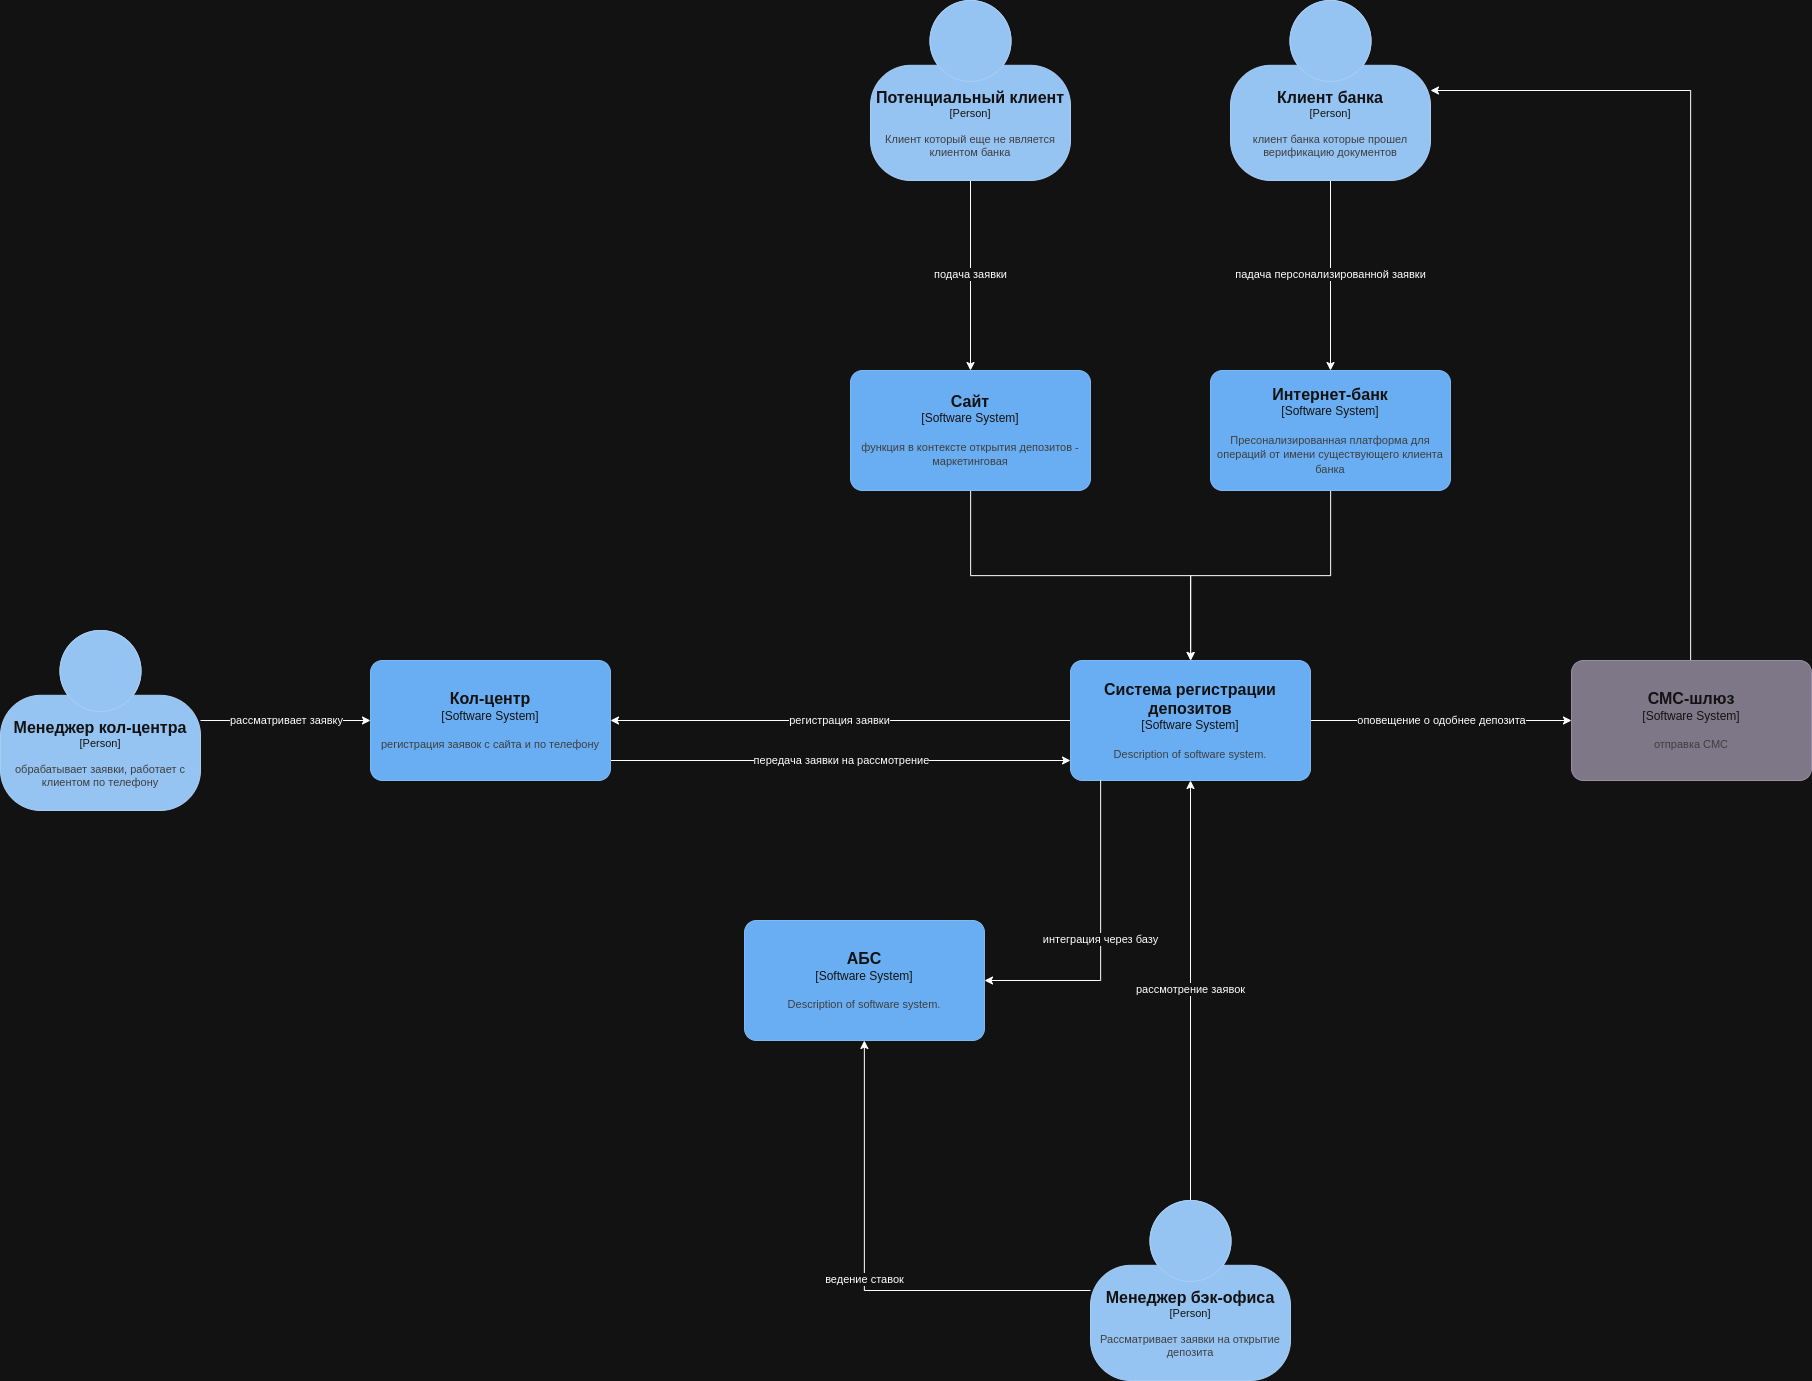

The diagram above was exported from draw.io. Its source (the exported page's mxGraphModel, read from the mxfile embedded in the PNG):
<mxGraphModel dx="4901" dy="2320" grid="1" gridSize="10" guides="1" tooltips="1" connect="1" arrows="1" fold="1" page="1" pageScale="1" pageWidth="827" pageHeight="1169" math="0" shadow="0">
  <root>
    <mxCell id="0" />
    <mxCell id="1" parent="0" />
    <mxCell id="8RRFYdPaKlCxtrcYadcn-15" value="передача заявки на рассмотрение" style="edgeStyle=orthogonalEdgeStyle;rounded=0;orthogonalLoop=1;jettySize=auto;html=1;" parent="1" source="8RRFYdPaKlCxtrcYadcn-1" target="8RRFYdPaKlCxtrcYadcn-18" edge="1">
      <mxGeometry relative="1" as="geometry">
        <Array as="points">
          <mxPoint x="510" y="900" />
          <mxPoint x="510" y="900" />
        </Array>
      </mxGeometry>
    </mxCell>
    <object placeholders="1" c4Name="Кол-центр" c4Type="Software System" c4Description="регистрация заявок с сайта и по телефону" label="&lt;font style=&quot;font-size: 16px&quot;&gt;&lt;b&gt;%c4Name%&lt;/b&gt;&lt;/font&gt;&lt;div&gt;[%c4Type%]&lt;/div&gt;&lt;br&gt;&lt;div&gt;&lt;font style=&quot;font-size: 11px&quot;&gt;&lt;font color=&quot;#cccccc&quot;&gt;%c4Description%&lt;/font&gt;&lt;/div&gt;" id="8RRFYdPaKlCxtrcYadcn-1">
      <mxCell style="rounded=1;whiteSpace=wrap;html=1;labelBackgroundColor=none;fillColor=#1061B0;fontColor=#ffffff;align=center;arcSize=10;strokeColor=#0D5091;metaEdit=1;resizable=0;points=[[0.25,0,0],[0.5,0,0],[0.75,0,0],[1,0.25,0],[1,0.5,0],[1,0.75,0],[0.75,1,0],[0.5,1,0],[0.25,1,0],[0,0.75,0],[0,0.5,0],[0,0.25,0]];" parent="1" vertex="1">
        <mxGeometry x="40" y="800" width="240" height="120" as="geometry" />
      </mxCell>
    </object>
    <mxCell id="8RRFYdPaKlCxtrcYadcn-4" value="подача заявки" style="edgeStyle=orthogonalEdgeStyle;rounded=0;orthogonalLoop=1;jettySize=auto;html=1;" parent="1" source="8RRFYdPaKlCxtrcYadcn-2" target="8RRFYdPaKlCxtrcYadcn-3" edge="1">
      <mxGeometry relative="1" as="geometry" />
    </mxCell>
    <object placeholders="1" c4Name="Потенциальный клиент" c4Type="Person" c4Description="Клиент который еще не является клиентом банка" label="&lt;font style=&quot;font-size: 16px&quot;&gt;&lt;b&gt;%c4Name%&lt;/b&gt;&lt;/font&gt;&lt;div&gt;[%c4Type%]&lt;/div&gt;&lt;br&gt;&lt;div&gt;&lt;font style=&quot;font-size: 11px&quot;&gt;&lt;font color=&quot;#cccccc&quot;&gt;%c4Description%&lt;/font&gt;&lt;/div&gt;" id="8RRFYdPaKlCxtrcYadcn-2">
      <mxCell style="html=1;fontSize=11;dashed=0;whiteSpace=wrap;fillColor=#083F75;strokeColor=#06315C;fontColor=#ffffff;shape=mxgraph.c4.person2;align=center;metaEdit=1;points=[[0.5,0,0],[1,0.5,0],[1,0.75,0],[0.75,1,0],[0.5,1,0],[0.25,1,0],[0,0.75,0],[0,0.5,0]];resizable=0;" parent="1" vertex="1">
        <mxGeometry x="540" y="140" width="200" height="180" as="geometry" />
      </mxCell>
    </object>
    <mxCell id="8RRFYdPaKlCxtrcYadcn-11" value="регистрация заявки" style="edgeStyle=orthogonalEdgeStyle;rounded=0;orthogonalLoop=1;jettySize=auto;html=1;" parent="1" source="8RRFYdPaKlCxtrcYadcn-18" target="8RRFYdPaKlCxtrcYadcn-1" edge="1">
      <mxGeometry relative="1" as="geometry" />
    </mxCell>
    <mxCell id="8RRFYdPaKlCxtrcYadcn-19" style="edgeStyle=orthogonalEdgeStyle;rounded=0;orthogonalLoop=1;jettySize=auto;html=1;" parent="1" source="8RRFYdPaKlCxtrcYadcn-3" target="8RRFYdPaKlCxtrcYadcn-18" edge="1">
      <mxGeometry relative="1" as="geometry" />
    </mxCell>
    <object placeholders="1" c4Name="Сайт" c4Type="Software System" c4Description="функция в контексте открытия депозитов - маркетинговая" label="&lt;font style=&quot;font-size: 16px&quot;&gt;&lt;b&gt;%c4Name%&lt;/b&gt;&lt;/font&gt;&lt;div&gt;[%c4Type%]&lt;/div&gt;&lt;br&gt;&lt;div&gt;&lt;font style=&quot;font-size: 11px&quot;&gt;&lt;font color=&quot;#cccccc&quot;&gt;%c4Description%&lt;/font&gt;&lt;/div&gt;" id="8RRFYdPaKlCxtrcYadcn-3">
      <mxCell style="rounded=1;whiteSpace=wrap;html=1;labelBackgroundColor=none;fillColor=#1061B0;fontColor=#ffffff;align=center;arcSize=10;strokeColor=#0D5091;metaEdit=1;resizable=0;points=[[0.25,0,0],[0.5,0,0],[0.75,0,0],[1,0.25,0],[1,0.5,0],[1,0.75,0],[0.75,1,0],[0.5,1,0],[0.25,1,0],[0,0.75,0],[0,0.5,0],[0,0.25,0]];" parent="1" vertex="1">
        <mxGeometry x="520" y="510" width="240" height="120" as="geometry" />
      </mxCell>
    </object>
    <mxCell id="8RRFYdPaKlCxtrcYadcn-20" style="edgeStyle=orthogonalEdgeStyle;rounded=0;orthogonalLoop=1;jettySize=auto;html=1;" parent="1" source="8RRFYdPaKlCxtrcYadcn-5" target="8RRFYdPaKlCxtrcYadcn-18" edge="1">
      <mxGeometry relative="1" as="geometry" />
    </mxCell>
    <object placeholders="1" c4Name="Интернет-банк" c4Type="Software System" c4Description="Пресонализированная платформа для операций от имени существующего клиента банка" label="&lt;font style=&quot;font-size: 16px&quot;&gt;&lt;b&gt;%c4Name%&lt;/b&gt;&lt;/font&gt;&lt;div&gt;[%c4Type%]&lt;/div&gt;&lt;br&gt;&lt;div&gt;&lt;font style=&quot;font-size: 11px&quot;&gt;&lt;font color=&quot;#cccccc&quot;&gt;%c4Description%&lt;/font&gt;&lt;/div&gt;" id="8RRFYdPaKlCxtrcYadcn-5">
      <mxCell style="rounded=1;whiteSpace=wrap;html=1;labelBackgroundColor=none;fillColor=#1061B0;fontColor=#ffffff;align=center;arcSize=10;strokeColor=#0D5091;metaEdit=1;resizable=0;points=[[0.25,0,0],[0.5,0,0],[0.75,0,0],[1,0.25,0],[1,0.5,0],[1,0.75,0],[0.75,1,0],[0.5,1,0],[0.25,1,0],[0,0.75,0],[0,0.5,0],[0,0.25,0]];" parent="1" vertex="1">
        <mxGeometry x="880" y="510" width="240" height="120" as="geometry" />
      </mxCell>
    </object>
    <mxCell id="8RRFYdPaKlCxtrcYadcn-7" value="падача персонализированной заявки" style="edgeStyle=orthogonalEdgeStyle;rounded=0;orthogonalLoop=1;jettySize=auto;html=1;" parent="1" source="8RRFYdPaKlCxtrcYadcn-6" target="8RRFYdPaKlCxtrcYadcn-5" edge="1">
      <mxGeometry relative="1" as="geometry" />
    </mxCell>
    <object placeholders="1" c4Name="Клиент банка" c4Type="Person" c4Description="клиент банка которые прошел верификацию документов" label="&lt;font style=&quot;font-size: 16px&quot;&gt;&lt;b&gt;%c4Name%&lt;/b&gt;&lt;/font&gt;&lt;div&gt;[%c4Type%]&lt;/div&gt;&lt;br&gt;&lt;div&gt;&lt;font style=&quot;font-size: 11px&quot;&gt;&lt;font color=&quot;#cccccc&quot;&gt;%c4Description%&lt;/font&gt;&lt;/div&gt;" id="8RRFYdPaKlCxtrcYadcn-6">
      <mxCell style="html=1;fontSize=11;dashed=0;whiteSpace=wrap;fillColor=#083F75;strokeColor=#06315C;fontColor=#ffffff;shape=mxgraph.c4.person2;align=center;metaEdit=1;points=[[0.5,0,0],[1,0.5,0],[1,0.75,0],[0.75,1,0],[0.5,1,0],[0.25,1,0],[0,0.75,0],[0,0.5,0]];resizable=0;" parent="1" vertex="1">
        <mxGeometry x="900" y="140" width="200" height="180" as="geometry" />
      </mxCell>
    </object>
    <mxCell id="8RRFYdPaKlCxtrcYadcn-9" value="рассматривает заявку" style="edgeStyle=orthogonalEdgeStyle;rounded=0;orthogonalLoop=1;jettySize=auto;html=1;" parent="1" source="8RRFYdPaKlCxtrcYadcn-8" target="8RRFYdPaKlCxtrcYadcn-1" edge="1">
      <mxGeometry relative="1" as="geometry" />
    </mxCell>
    <object placeholders="1" c4Name="Менеджер кол-центра" c4Type="Person" c4Description="обрабатывает заявки, работает с клиентом по телефону" label="&lt;font style=&quot;font-size: 16px&quot;&gt;&lt;b&gt;%c4Name%&lt;/b&gt;&lt;/font&gt;&lt;div&gt;[%c4Type%]&lt;/div&gt;&lt;br&gt;&lt;div&gt;&lt;font style=&quot;font-size: 11px&quot;&gt;&lt;font color=&quot;#cccccc&quot;&gt;%c4Description%&lt;/font&gt;&lt;/div&gt;" id="8RRFYdPaKlCxtrcYadcn-8">
      <mxCell style="html=1;fontSize=11;dashed=0;whiteSpace=wrap;fillColor=#083F75;strokeColor=#06315C;fontColor=#ffffff;shape=mxgraph.c4.person2;align=center;metaEdit=1;points=[[0.5,0,0],[1,0.5,0],[1,0.75,0],[0.75,1,0],[0.5,1,0],[0.25,1,0],[0,0.75,0],[0,0.5,0]];resizable=0;" parent="1" vertex="1">
        <mxGeometry x="-330" y="770" width="200" height="180" as="geometry" />
      </mxCell>
    </object>
    <mxCell id="8RRFYdPaKlCxtrcYadcn-23" value="рассмотрение заявок" style="edgeStyle=orthogonalEdgeStyle;rounded=0;orthogonalLoop=1;jettySize=auto;html=1;" parent="1" source="8RRFYdPaKlCxtrcYadcn-12" target="8RRFYdPaKlCxtrcYadcn-18" edge="1">
      <mxGeometry relative="1" as="geometry" />
    </mxCell>
    <mxCell id="8RRFYdPaKlCxtrcYadcn-27" value="ведение ставок" style="edgeStyle=orthogonalEdgeStyle;rounded=0;orthogonalLoop=1;jettySize=auto;html=1;" parent="1" source="8RRFYdPaKlCxtrcYadcn-12" target="8RRFYdPaKlCxtrcYadcn-13" edge="1">
      <mxGeometry relative="1" as="geometry" />
    </mxCell>
    <object placeholders="1" c4Name="Менеджер бэк-офиса" c4Type="Person" c4Description="Рассматривает заявки на открытие депозита" label="&lt;font style=&quot;font-size: 16px&quot;&gt;&lt;b&gt;%c4Name%&lt;/b&gt;&lt;/font&gt;&lt;div&gt;[%c4Type%]&lt;/div&gt;&lt;br&gt;&lt;div&gt;&lt;font style=&quot;font-size: 11px&quot;&gt;&lt;font color=&quot;#cccccc&quot;&gt;%c4Description%&lt;/font&gt;&lt;/div&gt;" id="8RRFYdPaKlCxtrcYadcn-12">
      <mxCell style="html=1;fontSize=11;dashed=0;whiteSpace=wrap;fillColor=#083F75;strokeColor=#06315C;fontColor=#ffffff;shape=mxgraph.c4.person2;align=center;metaEdit=1;points=[[0.5,0,0],[1,0.5,0],[1,0.75,0],[0.75,1,0],[0.5,1,0],[0.25,1,0],[0,0.75,0],[0,0.5,0]];resizable=0;" parent="1" vertex="1">
        <mxGeometry x="760" y="1340" width="200" height="180" as="geometry" />
      </mxCell>
    </object>
    <object placeholders="1" c4Name="АБС" c4Type="Software System" c4Description="Description of software system." label="&lt;font style=&quot;font-size: 16px&quot;&gt;&lt;b&gt;%c4Name%&lt;/b&gt;&lt;/font&gt;&lt;div&gt;[%c4Type%]&lt;/div&gt;&lt;br&gt;&lt;div&gt;&lt;font style=&quot;font-size: 11px&quot;&gt;&lt;font color=&quot;#cccccc&quot;&gt;%c4Description%&lt;/font&gt;&lt;/div&gt;" id="8RRFYdPaKlCxtrcYadcn-13">
      <mxCell style="rounded=1;whiteSpace=wrap;html=1;labelBackgroundColor=none;fillColor=#1061B0;fontColor=#ffffff;align=center;arcSize=10;strokeColor=#0D5091;metaEdit=1;resizable=0;points=[[0.25,0,0],[0.5,0,0],[0.75,0,0],[1,0.25,0],[1,0.5,0],[1,0.75,0],[0.75,1,0],[0.5,1,0],[0.25,1,0],[0,0.75,0],[0,0.5,0],[0,0.25,0]];" parent="1" vertex="1">
        <mxGeometry x="414" y="1060" width="240" height="120" as="geometry" />
      </mxCell>
    </object>
    <mxCell id="8RRFYdPaKlCxtrcYadcn-22" style="edgeStyle=orthogonalEdgeStyle;rounded=0;orthogonalLoop=1;jettySize=auto;html=1;" parent="1" source="8RRFYdPaKlCxtrcYadcn-16" target="8RRFYdPaKlCxtrcYadcn-6" edge="1">
      <mxGeometry relative="1" as="geometry">
        <Array as="points">
          <mxPoint x="1360" y="230" />
        </Array>
      </mxGeometry>
    </mxCell>
    <object placeholders="1" c4Name="СМС-шлюз" c4Type="Software System" c4Description="отправка СМС" label="&lt;font style=&quot;font-size: 16px&quot;&gt;&lt;b&gt;%c4Name%&lt;/b&gt;&lt;/font&gt;&lt;div&gt;[%c4Type%]&lt;/div&gt;&lt;br&gt;&lt;div&gt;&lt;font style=&quot;font-size: 11px&quot;&gt;&lt;font color=&quot;#cccccc&quot;&gt;%c4Description%&lt;/font&gt;&lt;/div&gt;" id="8RRFYdPaKlCxtrcYadcn-16">
      <mxCell style="rounded=1;whiteSpace=wrap;html=1;labelBackgroundColor=none;fillColor=#8C8496;fontColor=#ffffff;align=center;arcSize=10;strokeColor=#736782;metaEdit=1;resizable=0;points=[[0.25,0,0],[0.5,0,0],[0.75,0,0],[1,0.25,0],[1,0.5,0],[1,0.75,0],[0.75,1,0],[0.5,1,0],[0.25,1,0],[0,0.75,0],[0,0.5,0],[0,0.25,0]];" parent="1" vertex="1">
        <mxGeometry x="1241" y="800" width="240" height="120" as="geometry" />
      </mxCell>
    </object>
    <mxCell id="8RRFYdPaKlCxtrcYadcn-21" value="оповещение о одобнее депозита" style="edgeStyle=orthogonalEdgeStyle;rounded=0;orthogonalLoop=1;jettySize=auto;html=1;" parent="1" source="8RRFYdPaKlCxtrcYadcn-18" target="8RRFYdPaKlCxtrcYadcn-16" edge="1">
      <mxGeometry relative="1" as="geometry" />
    </mxCell>
    <object placeholders="1" c4Name="Система регистрации депозитов" c4Type="Software System" c4Description="Description of software system." label="&lt;font style=&quot;font-size: 16px&quot;&gt;&lt;b&gt;%c4Name%&lt;/b&gt;&lt;/font&gt;&lt;div&gt;[%c4Type%]&lt;/div&gt;&lt;br&gt;&lt;div&gt;&lt;font style=&quot;font-size: 11px&quot;&gt;&lt;font color=&quot;#cccccc&quot;&gt;%c4Description%&lt;/font&gt;&lt;/div&gt;" id="8RRFYdPaKlCxtrcYadcn-18">
      <mxCell style="rounded=1;whiteSpace=wrap;html=1;labelBackgroundColor=none;fillColor=#1061B0;fontColor=#ffffff;align=center;arcSize=10;strokeColor=#0D5091;metaEdit=1;resizable=0;points=[[0.25,0,0],[0.5,0,0],[0.75,0,0],[1,0.25,0],[1,0.5,0],[1,0.75,0],[0.75,1,0],[0.5,1,0],[0.25,1,0],[0,0.75,0],[0,0.5,0],[0,0.25,0]];" parent="1" vertex="1">
        <mxGeometry x="740" y="800" width="240" height="120" as="geometry" />
      </mxCell>
    </object>
    <mxCell id="8RRFYdPaKlCxtrcYadcn-25" style="edgeStyle=orthogonalEdgeStyle;rounded=0;orthogonalLoop=1;jettySize=auto;html=1;entryX=1;entryY=0.5;entryDx=0;entryDy=0;entryPerimeter=0;" parent="1" source="8RRFYdPaKlCxtrcYadcn-18" target="8RRFYdPaKlCxtrcYadcn-13" edge="1">
      <mxGeometry relative="1" as="geometry">
        <Array as="points">
          <mxPoint x="770" y="1120" />
        </Array>
      </mxGeometry>
    </mxCell>
    <mxCell id="8RRFYdPaKlCxtrcYadcn-26" value="интеграция через базу" style="edgeLabel;html=1;align=center;verticalAlign=middle;resizable=0;points=[];" parent="8RRFYdPaKlCxtrcYadcn-25" vertex="1" connectable="0">
      <mxGeometry x="-0.0149" y="-2" relative="1" as="geometry">
        <mxPoint as="offset" />
      </mxGeometry>
    </mxCell>
  </root>
</mxGraphModel>